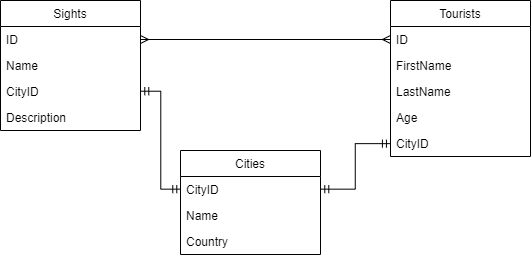

The diagram above was exported from draw.io. Its source (the exported page's mxGraphModel, read from the mxfile embedded in the PNG):
<mxGraphModel dx="308" dy="551" grid="1" gridSize="10" guides="1" tooltips="1" connect="1" arrows="1" fold="1" page="1" pageScale="1" pageWidth="1100" pageHeight="850" background="#ffffff" math="0" shadow="0">
  <root>
    <mxCell id="0" />
    <mxCell id="1" parent="0" />
    <mxCell id="nPvogPX3LPIsuMDFr-Dl-2" value="Sights" style="swimlane;fontStyle=0;childLayout=stackLayout;horizontal=1;startSize=26;fillColor=none;horizontalStack=0;resizeParent=1;resizeParentMax=0;resizeLast=0;collapsible=1;marginBottom=0;" vertex="1" parent="1">
      <mxGeometry x="80" y="230" width="140" height="130" as="geometry">
        <mxRectangle x="80" y="230" width="70" height="26" as="alternateBounds" />
      </mxGeometry>
    </mxCell>
    <mxCell id="nPvogPX3LPIsuMDFr-Dl-3" value="ID" style="text;strokeColor=none;fillColor=none;align=left;verticalAlign=top;spacingLeft=4;spacingRight=4;overflow=hidden;rotatable=0;points=[[0,0.5],[1,0.5]];portConstraint=eastwest;" vertex="1" parent="nPvogPX3LPIsuMDFr-Dl-2">
      <mxGeometry y="26" width="140" height="26" as="geometry" />
    </mxCell>
    <mxCell id="nPvogPX3LPIsuMDFr-Dl-4" value="Name" style="text;strokeColor=none;fillColor=none;align=left;verticalAlign=top;spacingLeft=4;spacingRight=4;overflow=hidden;rotatable=0;points=[[0,0.5],[1,0.5]];portConstraint=eastwest;" vertex="1" parent="nPvogPX3LPIsuMDFr-Dl-2">
      <mxGeometry y="52" width="140" height="26" as="geometry" />
    </mxCell>
    <mxCell id="nPvogPX3LPIsuMDFr-Dl-5" value="CityID" style="text;strokeColor=none;fillColor=none;align=left;verticalAlign=top;spacingLeft=4;spacingRight=4;overflow=hidden;rotatable=0;points=[[0,0.5],[1,0.5]];portConstraint=eastwest;" vertex="1" parent="nPvogPX3LPIsuMDFr-Dl-2">
      <mxGeometry y="78" width="140" height="26" as="geometry" />
    </mxCell>
    <mxCell id="nPvogPX3LPIsuMDFr-Dl-12" value="Description" style="text;strokeColor=none;fillColor=none;align=left;verticalAlign=top;spacingLeft=4;spacingRight=4;overflow=hidden;rotatable=0;points=[[0,0.5],[1,0.5]];portConstraint=eastwest;" vertex="1" parent="nPvogPX3LPIsuMDFr-Dl-2">
      <mxGeometry y="104" width="140" height="26" as="geometry" />
    </mxCell>
    <mxCell id="nPvogPX3LPIsuMDFr-Dl-14" value="Cities" style="swimlane;fontStyle=0;childLayout=stackLayout;horizontal=1;startSize=26;fillColor=none;horizontalStack=0;resizeParent=1;resizeParentMax=0;resizeLast=0;collapsible=1;marginBottom=0;" vertex="1" parent="1">
      <mxGeometry x="260" y="380" width="140" height="104" as="geometry" />
    </mxCell>
    <mxCell id="nPvogPX3LPIsuMDFr-Dl-15" value="CityID" style="text;strokeColor=none;fillColor=none;align=left;verticalAlign=top;spacingLeft=4;spacingRight=4;overflow=hidden;rotatable=0;points=[[0,0.5],[1,0.5]];portConstraint=eastwest;" vertex="1" parent="nPvogPX3LPIsuMDFr-Dl-14">
      <mxGeometry y="26" width="140" height="26" as="geometry" />
    </mxCell>
    <mxCell id="nPvogPX3LPIsuMDFr-Dl-16" value="Name" style="text;strokeColor=none;fillColor=none;align=left;verticalAlign=top;spacingLeft=4;spacingRight=4;overflow=hidden;rotatable=0;points=[[0,0.5],[1,0.5]];portConstraint=eastwest;" vertex="1" parent="nPvogPX3LPIsuMDFr-Dl-14">
      <mxGeometry y="52" width="140" height="26" as="geometry" />
    </mxCell>
    <mxCell id="nPvogPX3LPIsuMDFr-Dl-17" value="Country" style="text;strokeColor=none;fillColor=none;align=left;verticalAlign=top;spacingLeft=4;spacingRight=4;overflow=hidden;rotatable=0;points=[[0,0.5],[1,0.5]];portConstraint=eastwest;" vertex="1" parent="nPvogPX3LPIsuMDFr-Dl-14">
      <mxGeometry y="78" width="140" height="26" as="geometry" />
    </mxCell>
    <mxCell id="nPvogPX3LPIsuMDFr-Dl-18" value="Tourists" style="swimlane;fontStyle=0;childLayout=stackLayout;horizontal=1;startSize=26;fillColor=none;horizontalStack=0;resizeParent=1;resizeParentMax=0;resizeLast=0;collapsible=1;marginBottom=0;" vertex="1" parent="1">
      <mxGeometry x="470" y="230" width="140" height="156" as="geometry">
        <mxRectangle x="80" y="230" width="70" height="26" as="alternateBounds" />
      </mxGeometry>
    </mxCell>
    <mxCell id="nPvogPX3LPIsuMDFr-Dl-19" value="ID" style="text;strokeColor=none;fillColor=none;align=left;verticalAlign=top;spacingLeft=4;spacingRight=4;overflow=hidden;rotatable=0;points=[[0,0.5],[1,0.5]];portConstraint=eastwest;" vertex="1" parent="nPvogPX3LPIsuMDFr-Dl-18">
      <mxGeometry y="26" width="140" height="26" as="geometry" />
    </mxCell>
    <mxCell id="nPvogPX3LPIsuMDFr-Dl-20" value="FirstName" style="text;strokeColor=none;fillColor=none;align=left;verticalAlign=top;spacingLeft=4;spacingRight=4;overflow=hidden;rotatable=0;points=[[0,0.5],[1,0.5]];portConstraint=eastwest;" vertex="1" parent="nPvogPX3LPIsuMDFr-Dl-18">
      <mxGeometry y="52" width="140" height="26" as="geometry" />
    </mxCell>
    <mxCell id="nPvogPX3LPIsuMDFr-Dl-21" value="LastName" style="text;strokeColor=none;fillColor=none;align=left;verticalAlign=top;spacingLeft=4;spacingRight=4;overflow=hidden;rotatable=0;points=[[0,0.5],[1,0.5]];portConstraint=eastwest;" vertex="1" parent="nPvogPX3LPIsuMDFr-Dl-18">
      <mxGeometry y="78" width="140" height="26" as="geometry" />
    </mxCell>
    <mxCell id="nPvogPX3LPIsuMDFr-Dl-22" value="Age" style="text;strokeColor=none;fillColor=none;align=left;verticalAlign=top;spacingLeft=4;spacingRight=4;overflow=hidden;rotatable=0;points=[[0,0.5],[1,0.5]];portConstraint=eastwest;" vertex="1" parent="nPvogPX3LPIsuMDFr-Dl-18">
      <mxGeometry y="104" width="140" height="26" as="geometry" />
    </mxCell>
    <mxCell id="nPvogPX3LPIsuMDFr-Dl-23" value="CityID" style="text;strokeColor=none;fillColor=none;align=left;verticalAlign=top;spacingLeft=4;spacingRight=4;overflow=hidden;rotatable=0;points=[[0,0.5],[1,0.5]];portConstraint=eastwest;" vertex="1" parent="nPvogPX3LPIsuMDFr-Dl-18">
      <mxGeometry y="130" width="140" height="26" as="geometry" />
    </mxCell>
    <mxCell id="nPvogPX3LPIsuMDFr-Dl-24" style="edgeStyle=orthogonalEdgeStyle;rounded=0;orthogonalLoop=1;jettySize=auto;html=1;startArrow=ERmany;startFill=0;endArrow=ERmany;endFill=0;" edge="1" parent="1" source="nPvogPX3LPIsuMDFr-Dl-3" target="nPvogPX3LPIsuMDFr-Dl-19">
      <mxGeometry relative="1" as="geometry" />
    </mxCell>
    <mxCell id="nPvogPX3LPIsuMDFr-Dl-25" style="edgeStyle=orthogonalEdgeStyle;rounded=0;orthogonalLoop=1;jettySize=auto;html=1;exitX=1;exitY=0.5;exitDx=0;exitDy=0;entryX=0;entryY=0.5;entryDx=0;entryDy=0;startArrow=ERmandOne;startFill=0;endArrow=ERmandOne;endFill=0;" edge="1" parent="1" source="nPvogPX3LPIsuMDFr-Dl-5" target="nPvogPX3LPIsuMDFr-Dl-15">
      <mxGeometry relative="1" as="geometry" />
    </mxCell>
    <mxCell id="nPvogPX3LPIsuMDFr-Dl-26" style="edgeStyle=orthogonalEdgeStyle;rounded=0;orthogonalLoop=1;jettySize=auto;html=1;exitX=1;exitY=0.5;exitDx=0;exitDy=0;entryX=0;entryY=0.5;entryDx=0;entryDy=0;endArrow=ERmandOne;endFill=0;startArrow=ERmandOne;startFill=0;" edge="1" parent="1" source="nPvogPX3LPIsuMDFr-Dl-15" target="nPvogPX3LPIsuMDFr-Dl-23">
      <mxGeometry relative="1" as="geometry" />
    </mxCell>
  </root>
</mxGraphModel>